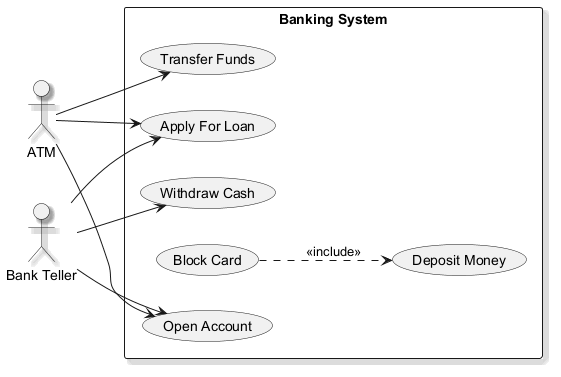

The diagram above was rendered by PlantUML. Its source (embedded in the PNG):
@startuml
skinparam backgroundColor #FFFFFF
skinparam classBackgroundColor #E8F4FA
skinparam classBorderColor #2C7DA0
skinparam shadowing true
left to right direction
actor "ATM" as ATM
actor "Bank Teller" as BankTeller
rectangle "Banking System" {
  usecase "Transfer Funds" as UC_TransferFunds
  usecase "Withdraw Cash" as UC_WithdrawCash
  usecase "Apply For Loan" as UC_ApplyForLoan
  usecase "Block Card" as UC_BlockCard
  usecase "Open Account" as UC_OpenAccount
  usecase "Deposit Money" as UC_DepositMoney
}
ATM --> UC_ApplyForLoan
ATM --> UC_TransferFunds
ATM --> UC_OpenAccount
BankTeller --> UC_OpenAccount
BankTeller --> UC_ApplyForLoan
BankTeller --> UC_WithdrawCash
UC_BlockCard ..> UC_DepositMoney : <<include>>
@enduml